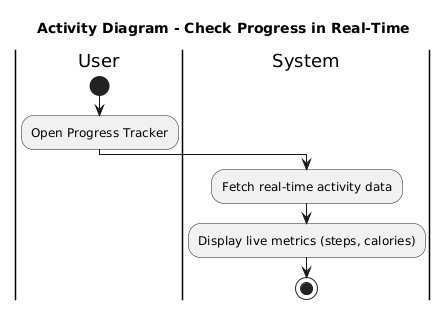

The diagram above was rendered by PlantUML. Its source (embedded in the PNG):
@startuml
title Activity Diagram - Check Progress in Real-Time
|User|
start
:Open Progress Tracker;
|System|
:Fetch real-time activity data;
:Display live metrics (steps, calories);
stop
@enduml